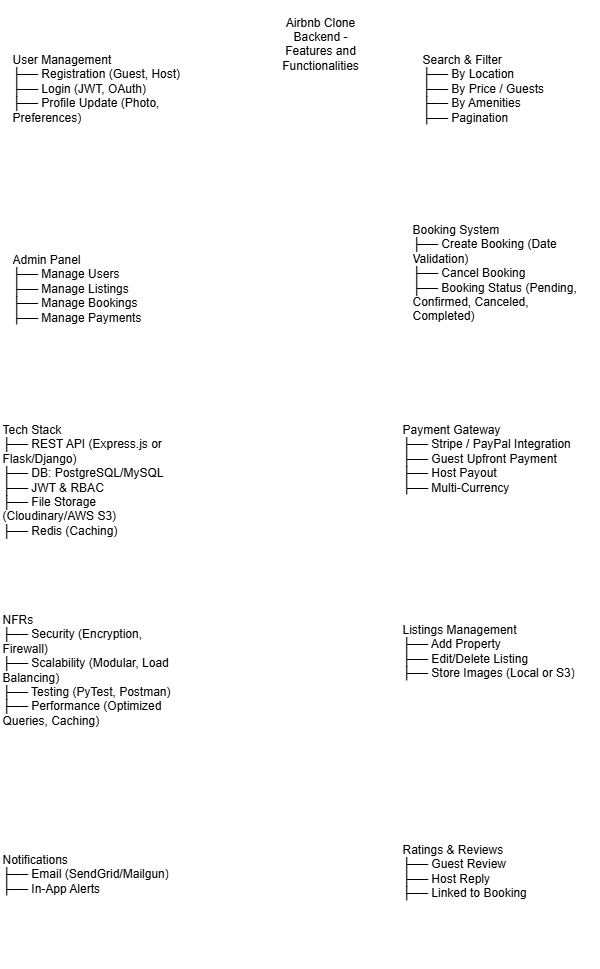

The diagram above was exported from draw.io. Its source (the exported page's mxGraphModel, read from the mxfile embedded in the PNG):
<mxGraphModel dx="1026" dy="556" grid="1" gridSize="10" guides="1" tooltips="1" connect="1" arrows="1" fold="1" page="1" pageScale="1" pageWidth="850" pageHeight="1100" math="0" shadow="0">
  <root>
    <mxCell id="0" />
    <mxCell id="1" parent="0" />
    <mxCell id="W2PoSFy6DbuwH2sOgdvf-1" value="User Management&#10;├── Registration (Guest, Host)&#10;├── Login (JWT, OAuth)&#10;├── Profile Update (Photo, Preferences)" style="text;html=1;whiteSpace=wrap;overflow=hidden;rounded=0;" vertex="1" parent="1">
      <mxGeometry x="80" y="60" width="180" height="120" as="geometry" />
    </mxCell>
    <mxCell id="W2PoSFy6DbuwH2sOgdvf-2" value="Listings Management&#10;├── Add Property&#10;├── Edit/Delete Listing&#10;├── Store Images (Local or S3)" style="text;html=1;whiteSpace=wrap;overflow=hidden;rounded=0;" vertex="1" parent="1">
      <mxGeometry x="470" y="630" width="180" height="120" as="geometry" />
    </mxCell>
    <mxCell id="W2PoSFy6DbuwH2sOgdvf-3" value="Search &amp; Filter&#10;├── By Location&#10;├── By Price / Guests&#10;├── By Amenities&#10;├── Pagination" style="text;html=1;whiteSpace=wrap;overflow=hidden;rounded=0;" vertex="1" parent="1">
      <mxGeometry x="490" y="60" width="180" height="120" as="geometry" />
    </mxCell>
    <mxCell id="W2PoSFy6DbuwH2sOgdvf-4" value="Booking System&#10;├── Create Booking (Date Validation)&#10;├── Cancel Booking&#10;├── Booking Status (Pending, Confirmed, Canceled, Completed)" style="text;html=1;whiteSpace=wrap;overflow=hidden;rounded=0;" vertex="1" parent="1">
      <mxGeometry x="480" y="230" width="180" height="120" as="geometry" />
    </mxCell>
    <mxCell id="W2PoSFy6DbuwH2sOgdvf-5" value="Payment Gateway&#10;├── Stripe / PayPal Integration&#10;├── Guest Upfront Payment&#10;├── Host Payout&#10;├── Multi-Currency" style="text;html=1;whiteSpace=wrap;overflow=hidden;rounded=0;" vertex="1" parent="1">
      <mxGeometry x="470" y="430" width="180" height="120" as="geometry" />
    </mxCell>
    <mxCell id="W2PoSFy6DbuwH2sOgdvf-6" value="Ratings &amp; Reviews&#10;├── Guest Review&#10;├── Host Reply&#10;├── Linked to Booking" style="text;html=1;whiteSpace=wrap;overflow=hidden;rounded=0;" vertex="1" parent="1">
      <mxGeometry x="470" y="850" width="180" height="120" as="geometry" />
    </mxCell>
    <mxCell id="W2PoSFy6DbuwH2sOgdvf-7" value="Notifications&#10;├── Email (SendGrid/Mailgun)&#10;├── In-App Alerts" style="text;html=1;whiteSpace=wrap;overflow=hidden;rounded=0;" vertex="1" parent="1">
      <mxGeometry x="70" y="860" width="180" height="120" as="geometry" />
    </mxCell>
    <mxCell id="W2PoSFy6DbuwH2sOgdvf-8" value="Admin Panel&#10;├── Manage Users&#10;├── Manage Listings&#10;├── Manage Bookings&#10;├── Manage Payments" style="text;html=1;whiteSpace=wrap;overflow=hidden;rounded=0;" vertex="1" parent="1">
      <mxGeometry x="80" y="260" width="180" height="120" as="geometry" />
    </mxCell>
    <UserObject label="Tech Stack&#10;├── REST API (Express.js or Flask/Django)&#10;├── DB: PostgreSQL/MySQL&#10;├── JWT &amp; RBAC&#10;├── File Storage (Cloudinary/AWS S3)&#10;├── Redis (Caching)&#10;├── Logging &amp; Error Handling" link="Tech Stack&#10;├── REST API (Express.js or Flask/Django)&#10;├── DB: PostgreSQL/MySQL&#10;├── JWT &amp; RBAC&#10;├── File Storage (Cloudinary/AWS S3)&#10;├── Redis (Caching)&#10;├── Logging &amp; Error Handling" id="W2PoSFy6DbuwH2sOgdvf-9">
      <mxCell style="text;html=1;whiteSpace=wrap;overflow=hidden;rounded=0;" vertex="1" parent="1">
        <mxGeometry x="70" y="430" width="180" height="120" as="geometry" />
      </mxCell>
    </UserObject>
    <mxCell id="W2PoSFy6DbuwH2sOgdvf-10" value="NFRs&#10;├── Security (Encryption, Firewall)&#10;├── Scalability (Modular, Load Balancing)&#10;├── Testing (PyTest, Postman)&#10;├── Performance (Optimized Queries, Caching)" style="text;html=1;whiteSpace=wrap;overflow=hidden;rounded=0;" vertex="1" parent="1">
      <mxGeometry x="70" y="620" width="180" height="120" as="geometry" />
    </mxCell>
    <mxCell id="W2PoSFy6DbuwH2sOgdvf-11" value="&#10;Airbnb Clone Backend - Features and Functionalities&#10;&#10;" style="text;html=1;align=center;verticalAlign=middle;whiteSpace=wrap;rounded=0;" vertex="1" parent="1">
      <mxGeometry x="360" y="50" width="60" height="30" as="geometry" />
    </mxCell>
  </root>
</mxGraphModel>